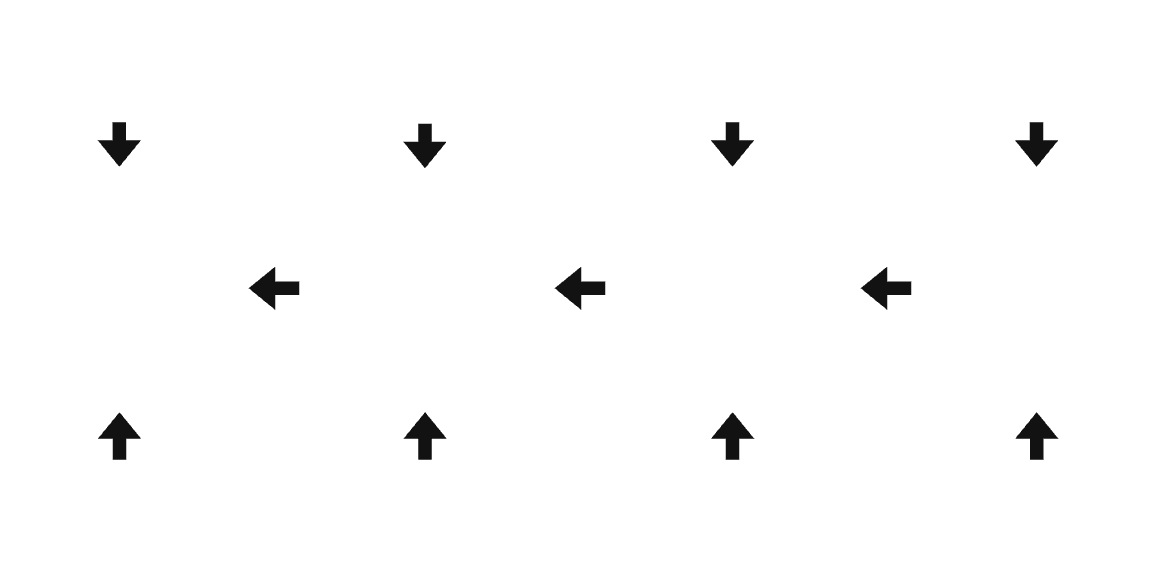

The diagram above was exported from draw.io. Its source (the exported page's mxGraphModel, read from the mxfile embedded in the PNG):
<mxGraphModel dx="1660" dy="802" grid="0" gridSize="10" guides="1" tooltips="1" connect="1" arrows="1" fold="1" page="0" pageScale="1" pageWidth="1100" pageHeight="850" background="#000000" math="0" shadow="0">
  <root>
    <mxCell id="0" />
    <mxCell id="1" parent="0" />
    <mxCell id="2" value="&lt;b&gt;Crosscutting&lt;/b&gt;&lt;div&gt;&lt;br&gt;&lt;div&gt;Base utility implementations&lt;/div&gt;&lt;/div&gt;" style="fillColor=none;strokeColor=default;dashed=0;verticalAlign=top;fontStyle=0;fontColor=#FFFFFF;whiteSpace=wrap;html=1;spacingTop=8;" vertex="1" parent="1">
      <mxGeometry x="653" y="1574" width="770" height="74" as="geometry" />
    </mxCell>
    <mxCell id="3" value="&lt;b&gt;Configurations&lt;/b&gt;&lt;div&gt;&lt;br&gt;&lt;div&gt;Environment variables loading and validation, configuration parsing, DI container instantiation&lt;/div&gt;&lt;/div&gt;" style="fillColor=none;strokeColor=default;dashed=0;verticalAlign=top;fontStyle=0;fontColor=#FFFFFF;whiteSpace=wrap;html=1;spacingTop=8;" vertex="1" parent="1">
      <mxGeometry x="653" y="1260" width="770" height="74" as="geometry" />
    </mxCell>
    <mxCell id="4" value="&lt;b&gt;Controllers&lt;/b&gt;&lt;div&gt;&lt;br&gt;&lt;div&gt;Application Entrypoints&lt;/div&gt;&lt;div&gt;Application Lifecycle&lt;/div&gt;&lt;/div&gt;&lt;div&gt;Exception Handling&lt;/div&gt;&lt;div&gt;Latency Telemetry&lt;/div&gt;" style="fillColor=none;strokeColor=default;dashed=0;verticalAlign=top;fontStyle=0;fontColor=#FFFFFF;whiteSpace=wrap;html=1;spacingTop=8;spacingLeft=8;spacingRight=8;" vertex="1" parent="1">
      <mxGeometry x="653" y="1378" width="159" height="148" as="geometry" />
    </mxCell>
    <mxCell id="5" value="&lt;b&gt;Agents&lt;/b&gt;&lt;div&gt;&lt;br&gt;&lt;div&gt;Nodes&lt;/div&gt;&lt;/div&gt;&lt;div&gt;Prompts&lt;/div&gt;&lt;div&gt;Orchestration&lt;/div&gt;&lt;div&gt;State&lt;/div&gt;" style="fillColor=none;strokeColor=default;dashed=0;verticalAlign=top;fontStyle=0;fontColor=#FFFFFF;whiteSpace=wrap;html=1;spacingTop=8;spacingLeft=8;spacingRight=8;" vertex="1" parent="1">
      <mxGeometry x="857" y="1378" width="158.5" height="148" as="geometry" />
    </mxCell>
    <mxCell id="6" value="&lt;b&gt;Repositories&lt;/b&gt;&lt;div&gt;&lt;br&gt;&lt;div&gt;Downstream Telemetry&lt;/div&gt;&lt;/div&gt;&lt;div&gt;Exception Handling&lt;/div&gt;&lt;div&gt;Retrying&lt;/div&gt;&lt;div&gt;Quota Management&lt;/div&gt;&lt;div&gt;Semantic Caching&lt;/div&gt;&lt;div&gt;Fallback Handling&lt;/div&gt;" style="fillColor=none;strokeColor=default;dashed=0;verticalAlign=top;fontStyle=0;fontColor=#FFFFFF;whiteSpace=wrap;html=1;spacingTop=8;spacingLeft=8;spacingRight=8;" vertex="1" parent="1">
      <mxGeometry x="1062" y="1378" width="158.5" height="148" as="geometry" />
    </mxCell>
    <mxCell id="7" value="&lt;b&gt;Infrastructure&lt;/b&gt;&lt;div&gt;&lt;br&gt;&lt;div&gt;Client Wrappers&lt;/div&gt;&lt;/div&gt;" style="fillColor=none;strokeColor=default;dashed=0;verticalAlign=top;fontStyle=0;fontColor=#FFFFFF;whiteSpace=wrap;html=1;spacingTop=8;spacingLeft=8;spacingRight=8;" vertex="1" parent="1">
      <mxGeometry x="1265" y="1378" width="158" height="148" as="geometry" />
    </mxCell>
    <mxCell id="8" value="" style="shape=flexArrow;endArrow=classic;html=1;rounded=0;fillColor=default;" edge="1" parent="1">
      <mxGeometry width="50" height="50" relative="1" as="geometry">
        <mxPoint x="732.07" y="1340" as="sourcePoint" />
        <mxPoint x="732.07" y="1372" as="targetPoint" />
      </mxGeometry>
    </mxCell>
    <mxCell id="9" value="" style="shape=flexArrow;endArrow=classic;html=1;rounded=0;fillColor=default;" edge="1" parent="1">
      <mxGeometry width="50" height="50" relative="1" as="geometry">
        <mxPoint x="935.8199999999999" y="1341" as="sourcePoint" />
        <mxPoint x="935.8199999999999" y="1373" as="targetPoint" />
      </mxGeometry>
    </mxCell>
    <mxCell id="10" value="" style="shape=flexArrow;endArrow=classic;html=1;rounded=0;fillColor=default;" edge="1" parent="1">
      <mxGeometry width="50" height="50" relative="1" as="geometry">
        <mxPoint x="1140.82" y="1340" as="sourcePoint" />
        <mxPoint x="1140.82" y="1372" as="targetPoint" />
      </mxGeometry>
    </mxCell>
    <mxCell id="11" value="" style="shape=flexArrow;endArrow=classic;html=1;rounded=0;fillColor=default;" edge="1" parent="1">
      <mxGeometry width="50" height="50" relative="1" as="geometry">
        <mxPoint x="1343.57" y="1340" as="sourcePoint" />
        <mxPoint x="1343.57" y="1372" as="targetPoint" />
      </mxGeometry>
    </mxCell>
    <mxCell id="12" value="" style="shape=flexArrow;endArrow=classic;html=1;rounded=0;fillColor=default;" edge="1" parent="1">
      <mxGeometry width="50" height="50" relative="1" as="geometry">
        <mxPoint x="732.16" y="1567" as="sourcePoint" />
        <mxPoint x="732.16" y="1533" as="targetPoint" />
      </mxGeometry>
    </mxCell>
    <mxCell id="13" value="" style="shape=flexArrow;endArrow=classic;html=1;rounded=0;fillColor=default;" edge="1" parent="1">
      <mxGeometry width="50" height="50" relative="1" as="geometry">
        <mxPoint x="935.91" y="1567" as="sourcePoint" />
        <mxPoint x="935.91" y="1533" as="targetPoint" />
      </mxGeometry>
    </mxCell>
    <mxCell id="14" value="" style="shape=flexArrow;endArrow=classic;html=1;rounded=0;fillColor=default;" edge="1" parent="1">
      <mxGeometry width="50" height="50" relative="1" as="geometry">
        <mxPoint x="1140.91" y="1567" as="sourcePoint" />
        <mxPoint x="1140.91" y="1533" as="targetPoint" />
      </mxGeometry>
    </mxCell>
    <mxCell id="15" value="" style="shape=flexArrow;endArrow=classic;html=1;rounded=0;fillColor=default;" edge="1" parent="1">
      <mxGeometry width="50" height="50" relative="1" as="geometry">
        <mxPoint x="1343.66" y="1567" as="sourcePoint" />
        <mxPoint x="1343.66" y="1533" as="targetPoint" />
      </mxGeometry>
    </mxCell>
    <mxCell id="16" value="" style="shape=flexArrow;endArrow=classic;html=1;rounded=0;fillColor=default;" edge="1" parent="1">
      <mxGeometry width="50" height="50" relative="1" as="geometry">
        <mxPoint x="1261" y="1451.66" as="sourcePoint" />
        <mxPoint x="1225" y="1451.66" as="targetPoint" />
      </mxGeometry>
    </mxCell>
    <mxCell id="17" value="" style="shape=flexArrow;endArrow=classic;html=1;rounded=0;fillColor=default;" edge="1" parent="1">
      <mxGeometry width="50" height="50" relative="1" as="geometry">
        <mxPoint x="1057" y="1451.66" as="sourcePoint" />
        <mxPoint x="1021" y="1451.66" as="targetPoint" />
      </mxGeometry>
    </mxCell>
    <mxCell id="18" value="" style="shape=flexArrow;endArrow=classic;html=1;rounded=0;fillColor=default;" edge="1" parent="1">
      <mxGeometry width="50" height="50" relative="1" as="geometry">
        <mxPoint x="853" y="1451.66" as="sourcePoint" />
        <mxPoint x="817" y="1451.66" as="targetPoint" />
      </mxGeometry>
    </mxCell>
  </root>
</mxGraphModel>